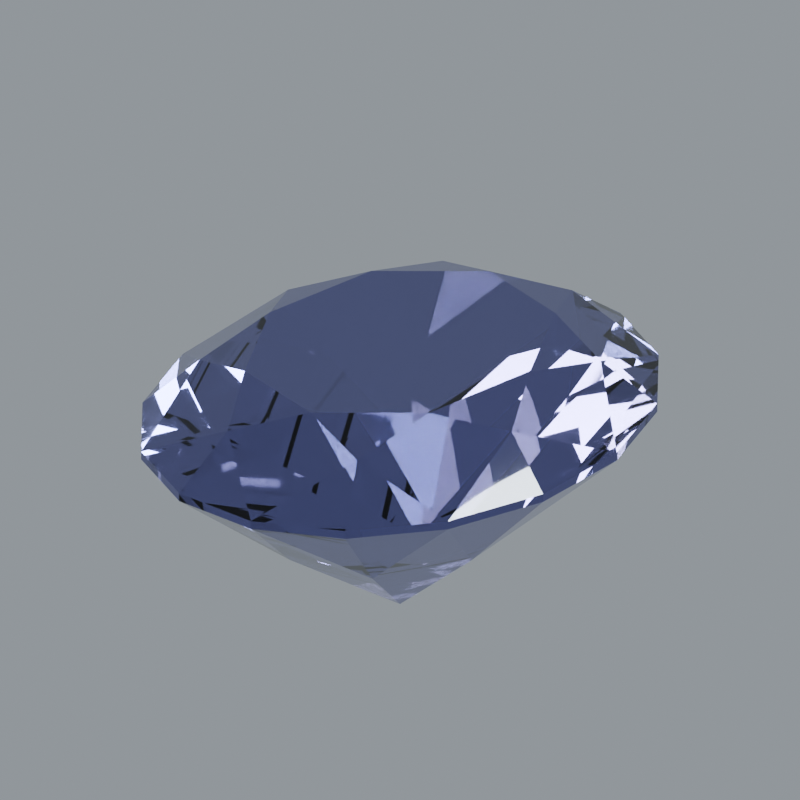 # Source: stone-iolite.blend  (saved by Blender 5.2.44; exported with 4.5.12 LTS)
import bpy
from mathutils import Matrix  # noqa: F401  (used for matrix-valued properties, if any)

bpy.ops.wm.read_factory_settings(use_empty=True)
scene = bpy.context.scene
scene.name = 'Scene'

# ---- materials (node trees are filled in below, after node groups)
mat_iolite_polished_facets = bpy.data.materials.new('Iolite polished facets')
mat_iolite_polished_facets.diffuse_color = (0.1946, 0.1946, 0.4564, 1.0)

# ---- material node trees
mat_iolite_polished_facets.use_nodes = True; mat_iolite_polished_facets.node_tree.nodes.clear()
_N = mat_iolite_polished_facets.node_tree.nodes; _L = mat_iolite_polished_facets.node_tree.links
n0 = _N.new('ShaderNodeBsdfPrincipled'); n0.name = 'Principled BSDF'; n0.location = (-200, 100)
n0.inputs[0].default_value = (0.1946, 0.1946, 0.4564, 1.0)
n0.inputs[2].default_value = 0.018
n0.inputs[3].default_value = 1.54
n0.inputs[10].default_value = 0.005
n0.inputs[18].default_value = 1.0
n0.inputs[19].default_value = 0.08
n0.inputs[20].default_value = 0.12
n1 = _N.new('ShaderNodeOutputMaterial'); n1.name = 'Material Output'; n1.location = (200, 100)
_L.new(n0.outputs[0], n1.inputs[0])
n1.is_active_output = True

# ---- world
world_studio_world = bpy.data.worlds.new('Studio world'); scene.world = world_studio_world
world_studio_world.use_nodes = True; world_studio_world.node_tree.nodes.clear()
_N = world_studio_world.node_tree.nodes; _L = world_studio_world.node_tree.links
n0 = _N.new('ShaderNodeBackground'); n0.name = 'Background'; n0.location = (-200, 100)
n0.inputs[0].default_value = (0.55, 0.6, 0.65, 1.0)
n0.inputs[1].default_value = 0.5
n1 = _N.new('ShaderNodeOutputWorld'); n1.name = 'World Output'; n1.location = (200, 100)
_L.new(n0.outputs[0], n1.inputs[0])
n1.is_active_output = True

# ---- cameras
cam_camera = bpy.data.cameras.new('Camera')
cam_camera.type = 'ORTHO'
cam_camera.clip_start = 0.01
cam_camera.clip_end = 100.0
cam_camera.lens = 52.0
cam_camera.ortho_scale = 3.25

# ---- lights
light_area = bpy.data.lights.new('Area', 'AREA')
light_area.color = (1.0, 0.94, 0.86)
light_area.energy = 650.0
light_area.shape = 'DISK'
light_area.size = 4.0
light_area.size_y = 1.0
light_area_001 = bpy.data.lights.new('Area.001', 'AREA')
light_area_001.color = (0.82, 0.91, 1.0)
light_area_001.energy = 800.0
light_area_001.shape = 'DISK'
light_area_001.size = 3.0
light_area_001.size_y = 1.0
light_area_002 = bpy.data.lights.new('Area.002', 'AREA')
light_area_002.energy = 180.0
light_area_002.shape = 'DISK'
light_area_002.size = 2.0
light_area_002.size_y = 1.0

# ---- meshes
me_gemstone_iolite = bpy.data.meshes.new('Gemstone Iolite')
me_gemstone_iolite.from_pydata([(0.0, 0.0, 0.2924), (0.0, 0.0, -0.8837), (0.6, 0.0, 0.2924), (0.7206, 0.3821, 0.2095), (1.0, 0.0, 0.0175), (0.9239, 0.4898, 0.0175), (1.0, 0.0, -0.0175), (0.9239, 0.4898, -0.0175), (0.4619, 0.2449, -0.4836), (0.4243, 0.5431, 0.2924), (0.2985, 0.9224, 0.2095), (0.7071, 0.9051, 0.0175), (0.3827, 1.183, 0.0175), (0.7071, 0.9051, -0.0175), (0.3827, 1.183, -0.0175), (0.1913, 0.5913, -0.4836), (3.674e-17, 0.768, 0.2924), (-0.2985, 0.9224, 0.2095), (6.123e-17, 1.28, 0.0175), (-0.3827, 1.183, 0.0175), (6.123e-17, 1.28, -0.0175), (-0.3827, 1.183, -0.0175), (-0.1913, 0.5913, -0.4836), (-0.4243, 0.5431, 0.2924), (-0.7206, 0.3821, 0.2095), (-0.7071, 0.9051, 0.0175), (-0.9239, 0.4898, 0.0175), (-0.7071, 0.9051, -0.0175), (-0.9239, 0.4898, -0.0175), (-0.4619, 0.2449, -0.4836), (-0.6, 9.405e-17, 0.2924), (-0.7206, -0.3821, 0.2095), (-1.0, 1.568e-16, 0.0175), (-0.9239, -0.4898, 0.0175), (-1.0, 1.568e-16, -0.0175), (-0.9239, -0.4898, -0.0175), (-0.4619, -0.2449, -0.4836), (-0.4243, -0.5431, 0.2924), (-0.2985, -0.9224, 0.2095), (-0.7071, -0.9051, 0.0175), (-0.3827, -1.183, 0.0175), (-0.7071, -0.9051, -0.0175), (-0.3827, -1.183, -0.0175), (-0.1913, -0.5913, -0.4836), (-1.102e-16, -0.768, 0.2924), (0.2985, -0.9224, 0.2095), (-1.837e-16, -1.28, 0.0175), (0.3827, -1.183, 0.0175), (-1.837e-16, -1.28, -0.0175), (0.3827, -1.183, -0.0175), (0.1913, -0.5913, -0.4836), (0.4243, -0.5431, 0.2924), (0.7206, -0.3821, 0.2095), (0.7071, -0.9051, 0.0175), (0.9239, -0.4898, 0.0175), (0.7071, -0.9051, -0.0175), (0.9239, -0.4898, -0.0175), (0.4619, -0.2449, -0.4836)], [], [(0, 2, 9), (3, 9, 2), (4, 3, 2), (52, 4, 2), (4, 5, 3), (54, 4, 52), (8, 7, 6), (57, 6, 56), (1, 8, 6), (57, 1, 6), (0, 9, 16), (10, 16, 9), (11, 10, 9), (3, 11, 9), (11, 12, 10), (5, 11, 3), (15, 14, 13), (8, 13, 7), (1, 15, 13), (8, 1, 13), (0, 16, 23), (17, 23, 16), (18, 17, 16), (10, 18, 16), (18, 19, 17), (12, 18, 10), (22, 21, 20), (15, 20, 14), (1, 22, 20), (15, 1, 20), (0, 23, 30), (24, 30, 23), (25, 24, 23), (17, 25, 23), (25, 26, 24), (19, 25, 17), (29, 28, 27), (22, 27, 21), (1, 29, 27), (22, 1, 27), (0, 30, 37), (31, 37, 30), (32, 31, 30), (24, 32, 30), (32, 33, 31), (26, 32, 24), (36, 35, 34), (29, 34, 28), (1, 36, 34), (29, 1, 34), (0, 37, 44), (38, 44, 37), (39, 38, 37), (31, 39, 37), (39, 40, 38), (33, 39, 31), (43, 42, 41), (36, 41, 35), (1, 43, 41), (36, 1, 41), (0, 44, 51), (45, 51, 44), (46, 45, 44), (38, 46, 44), (46, 47, 45), (40, 46, 38), (50, 49, 48), (43, 48, 42), (1, 50, 48), (43, 1, 48), (0, 51, 2), (52, 2, 51), (53, 52, 51), (45, 53, 51), (53, 54, 52), (47, 53, 45), (57, 56, 55), (50, 55, 49), (1, 57, 55), (50, 1, 55), (7, 5, 4), (6, 7, 4), (13, 11, 5), (7, 13, 5), (14, 12, 11), (13, 14, 11), (20, 18, 12), (14, 20, 12), (21, 19, 18), (20, 21, 18), (27, 25, 19), (21, 27, 19), (28, 26, 25), (27, 28, 25), (34, 32, 26), (28, 34, 26), (35, 33, 32), (34, 35, 32), (41, 39, 33), (35, 41, 33), (42, 40, 39), (41, 42, 39), (48, 46, 40), (42, 48, 40), (49, 47, 46), (48, 49, 46), (55, 53, 47), (49, 55, 47), (56, 54, 53), (55, 56, 53), (6, 4, 54), (56, 6, 54)])
me_gemstone_iolite.materials.append(mat_iolite_polished_facets)
me_gemstone_iolite.update()

# ---- objects
ob_gemstone_iolite = bpy.data.objects.new('Gemstone Iolite', me_gemstone_iolite)
ob_presentation_camera = bpy.data.objects.new('Presentation camera', cam_camera)
ob_key_softbox = bpy.data.objects.new('Key softbox', light_area)
ob_edge_softbox = bpy.data.objects.new('Edge softbox', light_area_001)
ob_front_strip = bpy.data.objects.new('Front strip', light_area_002)

# ---- transforms, parenting, visibility, modifiers, constraints
ob_gemstone_iolite.location = (0.0, 0.0, 0.0)
ob_gemstone_iolite.rotation_euler = (0.0, 0.0, 0.1124)
ob_presentation_camera.location = (3.6, -5.2, 3.0)
ob_presentation_camera.rotation_euler = (1.132, -9.023e-08, 0.6055)
ob_key_softbox.location = (-3.0, -4.0, 5.0)
ob_key_softbox.rotation_euler = (0.7854, -7.115e-08, -0.6435)
ob_edge_softbox.location = (4.0, 1.0, 3.0)
ob_edge_softbox.rotation_euler = (0.9418, 5.518e-10, 1.816)
ob_front_strip.location = (0.0, -4.0, 0.5)
ob_front_strip.rotation_euler = (1.446, -0.0, 0.0)

# ---- collection membership
scene.collection.objects.link(ob_gemstone_iolite)
scene.collection.objects.link(ob_presentation_camera)
scene.collection.objects.link(ob_key_softbox)
scene.collection.objects.link(ob_edge_softbox)
scene.collection.objects.link(ob_front_strip)

# ---- scene / render settings (as saved in the file)
scene.camera = ob_presentation_camera
scene.frame_start = 1; scene.frame_end = 250; scene.frame_set(1)
scene.render.engine = 'CYCLES'
scene.render.resolution_x = 768
scene.render.resolution_y = 768
scene.render.film_transparent = True
scene.render.bake_bias = 0.0
scene.render.bake_samples = 0
scene.render.compositor_device = 'GPU'
scene.cycles.samples = 48
scene.cycles.transmission_bounces = 10
scene.eevee.use_volume_custom_range = False
scene.eevee.fast_gi_thickness_near = 0.1
scene.eevee.fast_gi_thickness_far = 0.0
scene.eevee.ray_tracing_options.screen_trace_thickness = 0.1
scene.view_settings.look = 'AgX - Medium High Contrast'
bpy.context.view_layer.update()
